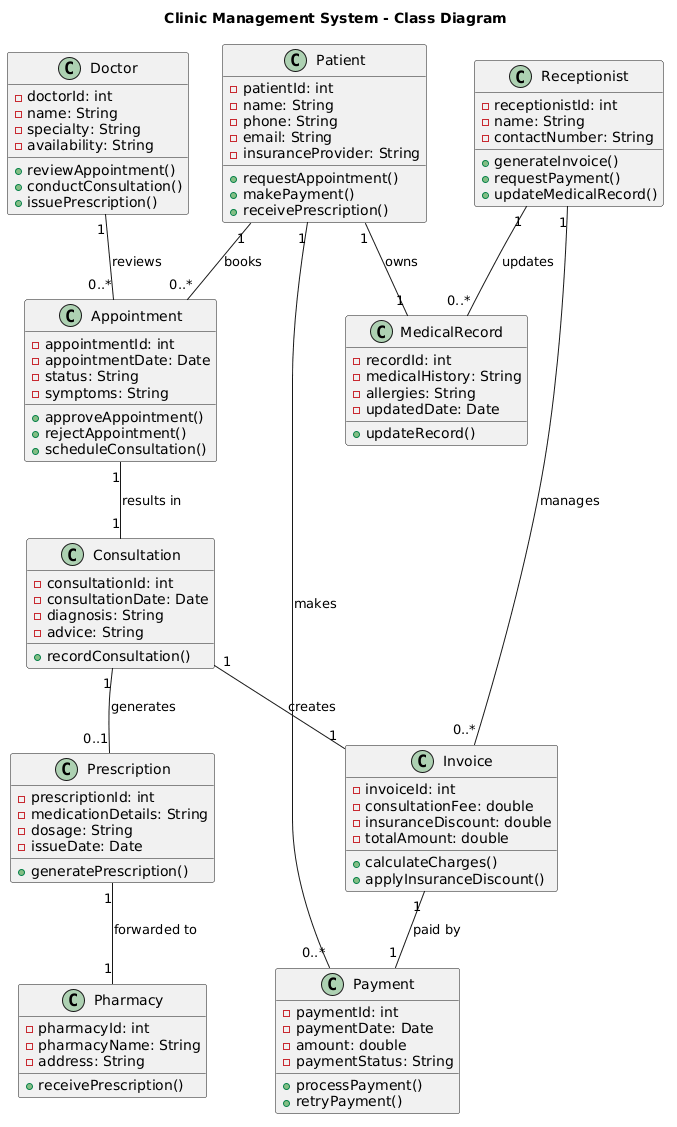

The diagram above was rendered by PlantUML. Its source (embedded in the PNG):
@startuml
title Clinic Management System - Class Diagram

class Patient {
  - patientId: int
  - name: String
  - phone: String
  - email: String
  - insuranceProvider: String
  + requestAppointment()
  + makePayment()
  + receivePrescription()
}

class Doctor {
  - doctorId: int
  - name: String
  - specialty: String
  - availability: String
  + reviewAppointment()
  + conductConsultation()
  + issuePrescription()
}

class Receptionist {
  - receptionistId: int
  - name: String
  - contactNumber: String
  + generateInvoice()
  + requestPayment()
  + updateMedicalRecord()
}

class Appointment {
  - appointmentId: int
  - appointmentDate: Date
  - status: String
  - symptoms: String
  + approveAppointment()
  + rejectAppointment()
  + scheduleConsultation()
}

class Consultation {
  - consultationId: int
  - consultationDate: Date
  - diagnosis: String
  - advice: String
  + recordConsultation()
}

class Prescription {
  - prescriptionId: int
  - medicationDetails: String
  - dosage: String
  - issueDate: Date
  + generatePrescription()
}

class Invoice {
  - invoiceId: int
  - consultationFee: double
  - insuranceDiscount: double
  - totalAmount: double
  + calculateCharges()
  + applyInsuranceDiscount()
}

class Payment {
  - paymentId: int
  - paymentDate: Date
  - amount: double
  - paymentStatus: String
  + processPayment()
  + retryPayment()
}

class MedicalRecord {
  - recordId: int
  - medicalHistory: String
  - allergies: String
  - updatedDate: Date
  + updateRecord()
}

class Pharmacy {
  - pharmacyId: int
  - pharmacyName: String
  - address: String
  + receivePrescription()
}

' Relationships
Patient "1" -- "0..*" Appointment : books
Doctor "1" -- "0..*" Appointment : reviews
Appointment "1" -- "1" Consultation : results in
Consultation "1" -- "0..1" Prescription : generates
Consultation "1" -- "1" Invoice : creates
Invoice "1" -- "1" Payment : paid by
Patient "1" -- "0..*" Payment : makes
Patient "1" -- "1" MedicalRecord : owns
Receptionist "1" -- "0..*" Invoice : manages
Receptionist "1" -- "0..*" MedicalRecord : updates
Prescription "1" -- "1" Pharmacy : forwarded to
@enduml